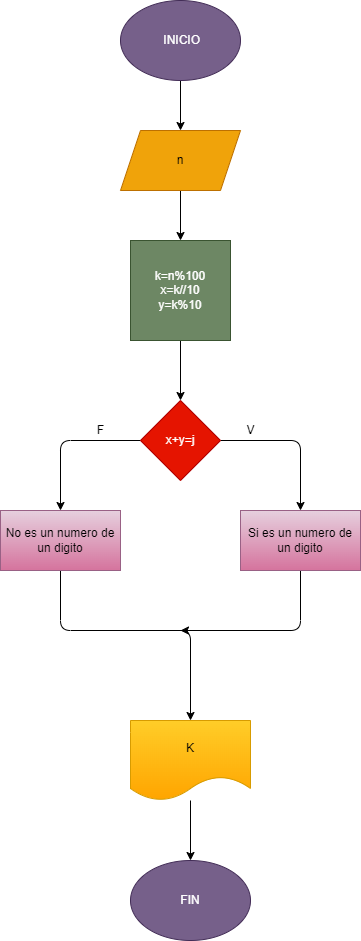

The diagram above was exported from draw.io. Its source (the exported page's mxGraphModel, read from the mxfile embedded in the PNG):
<mxGraphModel dx="798" dy="610" grid="1" gridSize="10" guides="1" tooltips="1" connect="1" arrows="1" fold="1" page="1" pageScale="1" pageWidth="827" pageHeight="1169" math="0" shadow="0">
  <root>
    <mxCell id="0" />
    <mxCell id="1" parent="0" />
    <mxCell id="3" style="edgeStyle=none;html=1;" edge="1" parent="1" source="2">
      <mxGeometry relative="1" as="geometry">
        <mxPoint x="410" y="140" as="targetPoint" />
      </mxGeometry>
    </mxCell>
    <mxCell id="2" value="&amp;nbsp;INICIO" style="ellipse;whiteSpace=wrap;html=1;fillColor=#76608a;fontColor=#ffffff;strokeColor=#432D57;" vertex="1" parent="1">
      <mxGeometry x="350" y="10" width="120" height="80" as="geometry" />
    </mxCell>
    <mxCell id="7" style="edgeStyle=none;html=1;entryX=0.5;entryY=0;entryDx=0;entryDy=0;" edge="1" parent="1" source="4" target="6">
      <mxGeometry relative="1" as="geometry" />
    </mxCell>
    <mxCell id="4" value="n" style="shape=parallelogram;perimeter=parallelogramPerimeter;whiteSpace=wrap;html=1;fixedSize=1;fillColor=#f0a30a;fontColor=#000000;strokeColor=#BD7000;" vertex="1" parent="1">
      <mxGeometry x="350" y="140" width="120" height="60" as="geometry" />
    </mxCell>
    <mxCell id="11" value="" style="edgeStyle=none;html=1;" edge="1" parent="1" source="6" target="10">
      <mxGeometry relative="1" as="geometry" />
    </mxCell>
    <mxCell id="6" value="k=n%100&lt;br&gt;x=k//10&lt;br&gt;y=k%10" style="whiteSpace=wrap;html=1;aspect=fixed;fillColor=#6d8764;fontColor=#ffffff;strokeColor=#3A5431;" vertex="1" parent="1">
      <mxGeometry x="360" y="250" width="100" height="100" as="geometry" />
    </mxCell>
    <mxCell id="12" style="edgeStyle=none;html=1;" edge="1" parent="1" source="10">
      <mxGeometry relative="1" as="geometry">
        <mxPoint x="530" y="520" as="targetPoint" />
        <Array as="points">
          <mxPoint x="530" y="450" />
        </Array>
      </mxGeometry>
    </mxCell>
    <mxCell id="13" style="edgeStyle=none;html=1;" edge="1" parent="1" source="10" target="14">
      <mxGeometry relative="1" as="geometry">
        <mxPoint x="290" y="520" as="targetPoint" />
        <Array as="points">
          <mxPoint x="290" y="450" />
        </Array>
      </mxGeometry>
    </mxCell>
    <mxCell id="10" value="x+y=j" style="rhombus;whiteSpace=wrap;html=1;fillColor=#e51400;fontColor=#ffffff;strokeColor=#B20000;" vertex="1" parent="1">
      <mxGeometry x="370" y="410" width="80" height="80" as="geometry" />
    </mxCell>
    <mxCell id="16" style="edgeStyle=none;html=1;" edge="1" parent="1" source="14">
      <mxGeometry relative="1" as="geometry">
        <mxPoint x="420" y="730" as="targetPoint" />
        <Array as="points">
          <mxPoint x="290" y="640" />
          <mxPoint x="420" y="640" />
        </Array>
      </mxGeometry>
    </mxCell>
    <mxCell id="14" value="No es un numero de un digito" style="rounded=0;whiteSpace=wrap;html=1;fillColor=#e6d0de;gradientColor=#d5739d;strokeColor=#996185;" vertex="1" parent="1">
      <mxGeometry x="230" y="520" width="120" height="60" as="geometry" />
    </mxCell>
    <mxCell id="19" style="edgeStyle=none;html=1;" edge="1" parent="1" source="15">
      <mxGeometry relative="1" as="geometry">
        <mxPoint x="410" y="640" as="targetPoint" />
        <Array as="points">
          <mxPoint x="530" y="640" />
        </Array>
      </mxGeometry>
    </mxCell>
    <mxCell id="15" value="Si es un numero de un digito" style="rounded=0;whiteSpace=wrap;html=1;fillColor=#e6d0de;gradientColor=#d5739d;strokeColor=#996185;" vertex="1" parent="1">
      <mxGeometry x="470" y="520" width="120" height="60" as="geometry" />
    </mxCell>
    <mxCell id="21" style="edgeStyle=none;html=1;" edge="1" parent="1" source="20">
      <mxGeometry relative="1" as="geometry">
        <mxPoint x="420" y="870" as="targetPoint" />
      </mxGeometry>
    </mxCell>
    <mxCell id="20" value="K" style="shape=document;whiteSpace=wrap;html=1;boundedLbl=1;fillColor=#ffcd28;gradientColor=#ffa500;strokeColor=#d79b00;" vertex="1" parent="1">
      <mxGeometry x="360" y="730" width="120" height="80" as="geometry" />
    </mxCell>
    <mxCell id="22" value="FIN" style="ellipse;whiteSpace=wrap;html=1;fillColor=#76608a;strokeColor=#432D57;fontColor=#ffffff;" vertex="1" parent="1">
      <mxGeometry x="360" y="870" width="120" height="80" as="geometry" />
    </mxCell>
    <mxCell id="24" value="V" style="text;html=1;align=center;verticalAlign=middle;resizable=0;points=[];autosize=1;strokeColor=none;fillColor=none;" vertex="1" parent="1">
      <mxGeometry x="470" y="430" width="20" height="20" as="geometry" />
    </mxCell>
    <mxCell id="25" value="F" style="text;html=1;align=center;verticalAlign=middle;resizable=0;points=[];autosize=1;strokeColor=none;fillColor=none;" vertex="1" parent="1">
      <mxGeometry x="320" y="430" width="20" height="20" as="geometry" />
    </mxCell>
  </root>
</mxGraphModel>